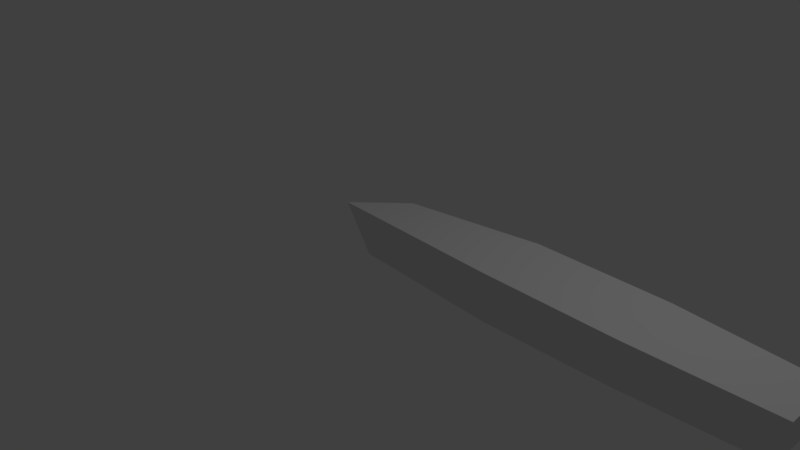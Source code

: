 # Source: tubby.blend  (saved by Blender 2.78.0; exported with 4.5.12 LTS)
import bpy
from mathutils import Matrix  # noqa: F401  (used for matrix-valued properties, if any)

bpy.ops.wm.read_factory_settings(use_empty=True)
scene = bpy.context.scene
scene.name = 'Scene'

# ---- collections
col_collection_1 = bpy.data.collections.new('Collection 1'); scene.collection.children.link(col_collection_1)

# ---- materials (node trees are filled in below, after node groups)
mat_material = bpy.data.materials.new('Material')
mat_material.alpha_threshold = 0.0
mat_material.use_transparent_shadow = False
mat_material.roughness = 0.5
mat_material.line_color = (0.0, 0.0, 0.0, 1.0)

# ---- material node trees

# ---- world
world_world = bpy.data.worlds.new('World'); scene.world = world_world
world_world.color = (0.05088, 0.05088, 0.05088)
world_world.use_sun_shadow = False
world_world.sun_shadow_jitter_overblur = 0.0
world_world.cycles.sampling_method = 'MANUAL'

# ---- cameras
cam_camera = bpy.data.cameras.new('Camera')
cam_camera.clip_end = 100.0
cam_camera.lens = 35.0
cam_camera.sensor_width = 32.0
cam_camera.sensor_height = 18.0
cam_camera.ortho_scale = 7.314
cam_camera.dof.focus_distance = 0.0
cam_camera.dof.aperture_fstop = 128.0

# ---- lights
light_lamp = bpy.data.lights.new('Lamp', 'POINT')
light_lamp.transmission_factor = 0.0
light_lamp.cutoff_distance = 30.0
light_lamp.energy = 100.0
light_lamp.shadow_buffer_clip_start = 1.001
light_lamp.shadow_soft_size = 0.1
light_lamp.shadow_maximum_resolution = 0.006
light_lamp.use_absolute_resolution = True

# ---- meshes
me_cube = bpy.data.meshes.new('Cube')
me_cube.from_pydata([(5.41, 0.7052, 0.0), (5.41, 0.0, 0.0), (0.0, 1.788e-07, 0.0), (0.3044, 0.4582, 0.0), (5.466, 0.7849, 0.514), (5.466, -5.96e-07, 0.514), (-0.4, 3.576e-07, 0.597), (0.1521, 0.6335, 0.5647), (3.676, 0.8566, 0.0), (1.958, 0.8566, 0.0), (3.654, 5.96e-08, -0.08901), (1.955, 1.192e-07, -0.1133), (3.695, 1.0, 0.4909), (1.923, 1.0, 0.514), (3.686, -2.782e-07, 0.4909), (1.89, 3.974e-08, 0.514)], [], [(9, 11, 2, 3), (13, 7, 6, 15), (0, 4, 5, 1), (11, 15, 6, 2), (2, 6, 7, 3), (13, 9, 3, 7), (4, 0, 8, 12), (12, 8, 9, 13), (1, 5, 14, 10), (10, 14, 15, 11), (4, 12, 14, 5), (12, 13, 15, 14), (0, 1, 10, 8), (8, 10, 11, 9)])
me_cube.materials.append(mat_material)
me_cube.use_remesh_preserve_volume = False
me_cube.use_remesh_preserve_attributes = False
me_cube.use_mirror_vertex_groups = False
me_cube.update()

# ---- objects
ob_cube = bpy.data.objects.new('Cube', me_cube)
ob_lamp = bpy.data.objects.new('Lamp', light_lamp)
ob_camera = bpy.data.objects.new('Camera', cam_camera)

# ---- transforms, parenting, visibility, modifiers, constraints
ob_cube.location = (0.0, 0.0, 0.0)
ob_cube.lock_rotations_4d = False
ob_cube.empty_display_type = 'ARROWS'
ob_cube.lineart.crease_threshold = 0.0
ob_lamp.location = (4.076, 1.005, 5.904)
ob_lamp.rotation_euler = (0.6503, 0.05522, 1.866)
ob_lamp.lock_rotations_4d = False
ob_lamp.empty_display_type = 'ARROWS'
ob_lamp.color = (0.0, 0.0, 0.0, 0.0)
ob_lamp.lineart.crease_threshold = 0.0
ob_camera.location = (7.481, -6.508, 5.344)
ob_camera.rotation_euler = (1.109, 0.0, 0.8149)
ob_camera.lock_rotations_4d = False
ob_camera.empty_display_type = 'ARROWS'
ob_camera.color = (0.0, 0.0, 0.0, 0.0)
ob_camera.display_type = 'WIRE'
ob_camera.lineart.crease_threshold = 0.0

# ---- collection membership
col_collection_1.objects.link(ob_cube)
col_collection_1.objects.link(ob_lamp)
col_collection_1.objects.link(ob_camera)

# ---- scene / render settings (as saved in the file)
scene.camera = ob_camera
scene.frame_start = 1; scene.frame_end = 250; scene.frame_set(1)
scene.render.engine = 'BLENDER_EEVEE_NEXT'
scene.render.resolution_percentage = 50
scene.render.dither_intensity = 0.0
scene.cycles.use_denoising = False
scene.cycles.samples = 128
scene.cycles.sampling_pattern = 'TABULATED_SOBOL'
scene.cycles.light_sampling_threshold = 0.0
scene.cycles.use_adaptive_sampling = False
scene.cycles.use_light_tree = False
scene.cycles.blur_glossy = 0.0
scene.cycles.sample_clamp_indirect = 0.0
scene.view_settings.view_transform = 'Standard'
bpy.context.view_layer.update()

